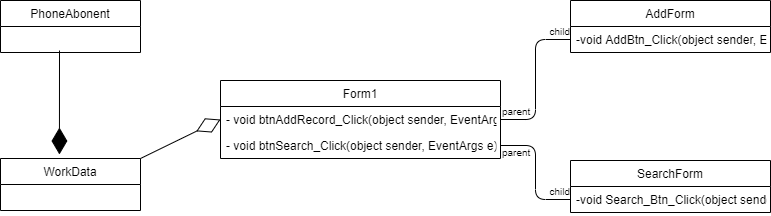

The diagram above was exported from draw.io. Its source (the exported page's mxGraphModel, read from the mxfile embedded in the PNG):
<mxGraphModel dx="868" dy="471" grid="1" gridSize="10" guides="1" tooltips="1" connect="1" arrows="1" fold="1" page="1" pageScale="1" pageWidth="850" pageHeight="1100" background="#ffffff" math="0" shadow="0">
  <root>
    <mxCell id="0" />
    <mxCell id="1" parent="0" />
    <mxCell id="ouAW3uTT3hTiT5mVdN52-9" value="Form1" style="swimlane;fontStyle=0;childLayout=stackLayout;horizontal=1;startSize=26;fillColor=none;horizontalStack=0;resizeParent=1;resizeParentMax=0;resizeLast=0;collapsible=1;marginBottom=0;" vertex="1" parent="1">
      <mxGeometry x="290" y="200" width="280" height="78" as="geometry" />
    </mxCell>
    <mxCell id="ouAW3uTT3hTiT5mVdN52-36" value="- void btnAddRecord_Click(object sender, EventArgs e)" style="text;strokeColor=none;fillColor=none;align=left;verticalAlign=top;spacingLeft=4;spacingRight=4;overflow=hidden;rotatable=0;points=[[0,0.5],[1,0.5]];portConstraint=eastwest;" vertex="1" parent="ouAW3uTT3hTiT5mVdN52-9">
      <mxGeometry y="26" width="280" height="26" as="geometry" />
    </mxCell>
    <mxCell id="ouAW3uTT3hTiT5mVdN52-37" value="- void btnSearch_Click(object sender, EventArgs e)" style="text;strokeColor=none;fillColor=none;align=left;verticalAlign=top;spacingLeft=4;spacingRight=4;overflow=hidden;rotatable=0;points=[[0,0.5],[1,0.5]];portConstraint=eastwest;" vertex="1" parent="ouAW3uTT3hTiT5mVdN52-9">
      <mxGeometry y="52" width="280" height="26" as="geometry" />
    </mxCell>
    <mxCell id="ouAW3uTT3hTiT5mVdN52-24" value="" style="endArrow=diamondThin;endFill=1;endSize=24;html=1;entryX=0.421;entryY=-0.077;entryDx=0;entryDy=0;entryPerimeter=0;" edge="1" parent="1" target="ouAW3uTT3hTiT5mVdN52-5">
      <mxGeometry width="160" relative="1" as="geometry">
        <mxPoint x="129" y="170" as="sourcePoint" />
        <mxPoint x="120" y="290" as="targetPoint" />
      </mxGeometry>
    </mxCell>
    <mxCell id="ouAW3uTT3hTiT5mVdN52-26" value="" style="endArrow=diamondThin;endFill=0;endSize=24;html=1;entryX=0;entryY=0.5;entryDx=0;entryDy=0;exitX=1;exitY=0;exitDx=0;exitDy=0;" edge="1" parent="1" source="ouAW3uTT3hTiT5mVdN52-5" target="ouAW3uTT3hTiT5mVdN52-9">
      <mxGeometry width="160" relative="1" as="geometry">
        <mxPoint x="120" y="330" as="sourcePoint" />
        <mxPoint x="280" y="330" as="targetPoint" />
      </mxGeometry>
    </mxCell>
    <mxCell id="ouAW3uTT3hTiT5mVdN52-33" value="" style="endArrow=none;html=1;edgeStyle=orthogonalEdgeStyle;exitX=1;exitY=0.5;exitDx=0;exitDy=0;entryX=0;entryY=0.75;entryDx=0;entryDy=0;" edge="1" parent="1" source="ouAW3uTT3hTiT5mVdN52-37" target="ouAW3uTT3hTiT5mVdN52-17">
      <mxGeometry relative="1" as="geometry">
        <mxPoint x="340" y="315.5" as="sourcePoint" />
        <mxPoint x="470" y="320" as="targetPoint" />
      </mxGeometry>
    </mxCell>
    <mxCell id="ouAW3uTT3hTiT5mVdN52-34" value="parent" style="resizable=0;html=1;align=left;verticalAlign=bottom;labelBackgroundColor=#ffffff;fontSize=10;" connectable="0" vertex="1" parent="ouAW3uTT3hTiT5mVdN52-33">
      <mxGeometry x="-1" relative="1" as="geometry">
        <mxPoint y="15" as="offset" />
      </mxGeometry>
    </mxCell>
    <mxCell id="ouAW3uTT3hTiT5mVdN52-35" value="child" style="resizable=0;html=1;align=right;verticalAlign=bottom;labelBackgroundColor=#ffffff;fontSize=10;" connectable="0" vertex="1" parent="ouAW3uTT3hTiT5mVdN52-33">
      <mxGeometry x="1" relative="1" as="geometry" />
    </mxCell>
    <mxCell id="ouAW3uTT3hTiT5mVdN52-13" value="AddForm" style="swimlane;fontStyle=0;childLayout=stackLayout;horizontal=1;startSize=26;fillColor=none;horizontalStack=0;resizeParent=1;resizeParentMax=0;resizeLast=0;collapsible=1;marginBottom=0;" vertex="1" parent="1">
      <mxGeometry x="640" y="120" width="200" height="52" as="geometry" />
    </mxCell>
    <mxCell id="ouAW3uTT3hTiT5mVdN52-17" value="SearchForm" style="swimlane;fontStyle=0;childLayout=stackLayout;horizontal=1;startSize=26;fillColor=none;horizontalStack=0;resizeParent=1;resizeParentMax=0;resizeLast=0;collapsible=1;marginBottom=0;" vertex="1" parent="1">
      <mxGeometry x="640" y="280" width="200" height="52" as="geometry" />
    </mxCell>
    <mxCell id="ouAW3uTT3hTiT5mVdN52-30" value="" style="endArrow=none;html=1;edgeStyle=orthogonalEdgeStyle;entryX=0;entryY=0.75;entryDx=0;entryDy=0;exitX=1;exitY=0.5;exitDx=0;exitDy=0;" edge="1" parent="1" source="ouAW3uTT3hTiT5mVdN52-36" target="ouAW3uTT3hTiT5mVdN52-13">
      <mxGeometry relative="1" as="geometry">
        <mxPoint x="430" y="200" as="sourcePoint" />
        <mxPoint x="480" y="146" as="targetPoint" />
      </mxGeometry>
    </mxCell>
    <mxCell id="ouAW3uTT3hTiT5mVdN52-32" value="child" style="resizable=0;html=1;align=right;verticalAlign=bottom;labelBackgroundColor=#ffffff;fontSize=10;" connectable="0" vertex="1" parent="ouAW3uTT3hTiT5mVdN52-30">
      <mxGeometry x="1" relative="1" as="geometry" />
    </mxCell>
    <mxCell id="ouAW3uTT3hTiT5mVdN52-31" value="parent" style="resizable=0;html=1;align=left;verticalAlign=bottom;labelBackgroundColor=#ffffff;fontSize=10;" connectable="0" vertex="1" parent="ouAW3uTT3hTiT5mVdN52-30">
      <mxGeometry x="-1" relative="1" as="geometry">
        <mxPoint as="offset" />
      </mxGeometry>
    </mxCell>
    <mxCell id="ouAW3uTT3hTiT5mVdN52-38" value="-void AddBtn_Click(object sender, EventArgs e)" style="text;strokeColor=none;fillColor=none;align=left;verticalAlign=top;spacingLeft=4;spacingRight=4;overflow=hidden;rotatable=0;points=[[0,0.5],[1,0.5]];portConstraint=eastwest;" vertex="1" parent="1">
      <mxGeometry x="640" y="146" width="200" height="26" as="geometry" />
    </mxCell>
    <mxCell id="ouAW3uTT3hTiT5mVdN52-39" value="-void Search_Btn_Click(object sender, EventArgs e)" style="text;strokeColor=none;fillColor=none;align=left;verticalAlign=top;spacingLeft=4;spacingRight=4;overflow=hidden;rotatable=0;points=[[0,0.5],[1,0.5]];portConstraint=eastwest;" vertex="1" parent="1">
      <mxGeometry x="640" y="306" width="200" height="26" as="geometry" />
    </mxCell>
    <mxCell id="ouAW3uTT3hTiT5mVdN52-1" value="PhoneAbonent" style="swimlane;fontStyle=0;childLayout=stackLayout;horizontal=1;startSize=26;fillColor=none;horizontalStack=0;resizeParent=1;resizeParentMax=0;resizeLast=0;collapsible=1;marginBottom=0;" vertex="1" parent="1">
      <mxGeometry x="70" y="120" width="140" height="52" as="geometry" />
    </mxCell>
    <mxCell id="ouAW3uTT3hTiT5mVdN52-5" value="WorkData" style="swimlane;fontStyle=0;childLayout=stackLayout;horizontal=1;startSize=26;fillColor=none;horizontalStack=0;resizeParent=1;resizeParentMax=0;resizeLast=0;collapsible=1;marginBottom=0;" vertex="1" parent="1">
      <mxGeometry x="70" y="278" width="140" height="52" as="geometry" />
    </mxCell>
  </root>
</mxGraphModel>